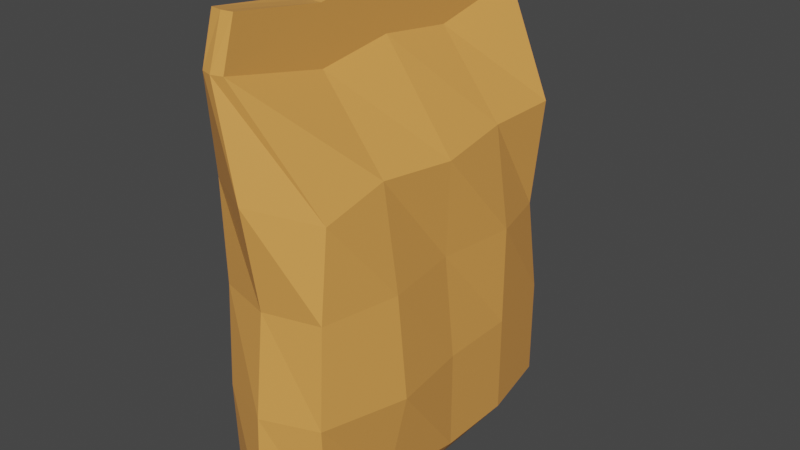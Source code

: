 # Source: Cat_food.blend  (saved by Blender 2.82.7; exported with 4.5.12 LTS)
import bpy
from mathutils import Matrix  # noqa: F401  (used for matrix-valued properties, if any)

bpy.ops.wm.read_factory_settings(use_empty=True)
scene = bpy.context.scene
scene.name = 'Scene'

# ---- collections
col_collection = bpy.data.collections.new('Collection'); scene.collection.children.link(col_collection)

# ---- materials (node trees are filled in below, after node groups)
mat_material = bpy.data.materials.new('Material')
mat_material.alpha_threshold = 0.0
mat_material.use_transparent_shadow = False
mat_material.line_color = (0.0, 0.0, 0.0, 1.0)

# ---- material node trees
mat_material.use_nodes = True; mat_material.node_tree.nodes.clear()
_N = mat_material.node_tree.nodes; _L = mat_material.node_tree.links
n0 = _N.new('ShaderNodeOutputMaterial'); n0.name = 'Material Output'; n0.location = (300, 300)
n1 = _N.new('ShaderNodeBsdfPrincipled'); n1.name = 'Principled BSDF'; n1.location = (10, 300)
n1.distribution = 'GGX'
n1.subsurface_method = 'BURLEY'
n1.inputs[0].default_value = (0.8, 0.3501, 0.08268, 1.0)
n1.inputs[2].default_value = 0.4
n1.inputs[3].default_value = 1.45
n1.inputs[27].default_value = (0.0, 0.0, 0.0, 1.0)
n1.inputs[28].default_value = 1.0
_L.new(n1.outputs[0], n0.inputs[0])
n0.is_active_output = True

# ---- world
world_world = bpy.data.worlds.new('World'); scene.world = world_world
world_world.use_nodes = True; world_world.node_tree.nodes.clear()
_N = world_world.node_tree.nodes; _L = world_world.node_tree.links
n0 = _N.new('ShaderNodeOutputWorld'); n0.name = 'World Output'; n0.location = (300, 300)
n1 = _N.new('ShaderNodeBackground'); n1.name = 'Background'; n1.location = (10, 300)
n1.inputs[0].default_value = (0.05088, 0.05088, 0.05088, 1.0)
_L.new(n1.outputs[0], n0.inputs[0])
n0.is_active_output = True
world_world.color = (0.05088, 0.05088, 0.05088)
world_world.use_sun_shadow = False
world_world.sun_shadow_jitter_overblur = 0.0

# ---- meshes
me_cube = bpy.data.meshes.new('Cube')
me_cube.from_pydata([(-0.1038, 2.962, -2.325), (0.6064, -2.46, -1.617), (-0.1038, 2.962, 2.321), (0.5893, -2.46, 1.613), (-0.3924, 2.962, -2.325), (-0.5743, -2.46, -1.617), (-0.3924, 2.962, 2.321), (-0.5743, -2.46, 1.613), (0.7014, 1.665, -2.002), (-0.6735, 1.665, 1.998), (0.7014, 1.476, 1.859), (-0.6735, 1.665, -2.002), (0.7014, -2.175, -2.002), (0.7014, -2.175, 1.998), (-0.6735, -2.175, -2.002), (-0.6735, -2.175, 1.998), (-0.6465, -2.46, -0.802), (-0.6594, -2.46, -0.002401), (-0.6465, -2.46, 0.7972), (-0.1038, 2.69, -1.002), (-0.1038, 2.818, -0.002421), (-0.1038, 2.685, 0.9976), (-0.3924, 2.736, 0.9976), (-0.3924, 2.857, -0.002421), (-0.3924, 2.741, -1.002), (0.5983, -2.46, 0.7972), (0.7007, -2.46, -0.002401), (0.6864, -2.46, -0.802), (0.7014, 1.665, -1.002), (0.8009, 1.581, -0.002416), (0.7014, 1.665, 0.9976), (-0.6735, 1.665, 0.9976), (-0.6064, 1.541, -0.002416), (-0.6735, 1.665, -1.002), (-0.8452, -2.175, 0.9976), (-0.8452, -2.175, -0.002403), (-0.8452, -2.175, -1.002), (0.8916, -2.175, -1.002), (0.8916, -2.175, -0.002403), (0.7349, -2.175, 0.9976), (-0.6735, -0.8949, 2.041), (-0.6735, 0.385, 1.972), (0.7014, 0.385, -1.776), (0.7014, -0.8949, -2.002), (0.7014, 0.385, 1.972), (0.7014, -0.8949, 2.041), (-0.6735, 0.385, -1.976), (-0.6735, -0.8949, -2.002), (-0.8452, 0.385, 0.9976), (-0.8452, -0.8949, 0.9976), (-0.8452, 0.385, -0.002412), (-0.7087, -0.8949, -0.002407), (-0.8452, 0.385, -1.002), (-0.8452, -0.8949, -1.002), (0.8916, 0.385, -1.002), (0.8916, -0.8949, -1.002), (0.7556, 0.385, -0.002412), (0.8916, -0.8949, -0.002407), (0.8916, 0.385, 0.9976), (1.014, -0.8949, 0.9976), (-0.09583, 3.541, 2.154), (-0.3845, 3.541, 2.159), (-0.09583, 3.376, 0.9976), (-0.3845, 3.413, -1.002), (-0.3845, 3.541, -2.164), (-0.09583, 3.541, -2.159), (-0.09583, 3.388, -1.002), (-0.09583, 3.56, -0.002423), (-0.3845, 3.401, 0.9976), (-0.3845, 3.6, -0.002423), (0.01601, -2.46, -1.893), (-0.2481, 2.961, 2.362), (0.01601, -2.46, 1.888), (-0.2481, 2.961, -2.367), (0.01392, 1.665, -2.367), (0.01392, 1.665, 2.362), (0.01392, -2.175, 2.362), (0.01392, -2.175, -2.367), (0.01991, -2.46, -0.8172), (0.02061, -2.46, -0.002401), (0.01991, -2.46, 0.8124), (0.01392, -0.8949, 2.306), (0.01392, 0.385, 2.16), (0.01392, -0.8949, -2.367), (0.01392, 0.385, -2.158), (-0.2401, 3.541, 2.179), (-0.2401, 3.541, -2.184), (-0.2401, 3.394, -1.002), (-0.2401, 3.58, -0.002423), (-0.2401, 3.382, 0.9976)], [], [(71, 2, 60, 85), (75, 71, 6, 9), (33, 24, 4, 11), (80, 25, 3, 72), (30, 21, 2, 10), (74, 73, 0, 8), (84, 74, 8, 42), (58, 30, 10, 44), (52, 33, 11, 46), (82, 75, 9, 41), (72, 76, 15, 7), (16, 36, 14, 5), (25, 39, 13, 3), (70, 77, 12, 1), (1, 12, 37, 27), (27, 37, 38, 26), (26, 38, 39, 25), (7, 15, 34, 18), (18, 34, 35, 17), (17, 35, 36, 16), (41, 9, 31, 48), (48, 31, 32, 50), (50, 32, 33, 52), (42, 8, 28, 54), (54, 28, 29, 56), (56, 29, 30, 58), (8, 0, 19, 28), (28, 19, 20, 29), (29, 20, 21, 30), (70, 1, 27, 78), (78, 27, 26, 79), (79, 26, 25, 80), (9, 6, 22, 31), (31, 22, 23, 32), (32, 23, 24, 33), (21, 20, 67, 62), (4, 24, 63, 64), (24, 23, 69, 63), (38, 57, 59, 39), (57, 56, 58, 59), (37, 55, 57, 38), (55, 54, 56, 57), (12, 43, 55, 37), (43, 42, 54, 55), (35, 51, 53, 36), (51, 50, 52, 53), (34, 49, 51, 35), (49, 48, 50, 51), (15, 40, 49, 34), (40, 41, 48, 49), (76, 81, 40, 15), (81, 82, 41, 40), (36, 53, 47, 14), (53, 52, 46, 47), (39, 59, 45, 13), (59, 58, 44, 45), (77, 83, 43, 12), (83, 84, 42, 43), (89, 68, 61, 85), (86, 64, 63, 87), (87, 63, 69, 88), (88, 69, 68, 89), (73, 4, 64, 86), (22, 6, 61, 68), (2, 21, 62, 60), (19, 0, 65, 66), (23, 22, 68, 69), (20, 19, 66, 67), (0, 73, 86, 65), (67, 88, 89, 62), (66, 87, 88, 67), (65, 86, 87, 66), (62, 89, 85, 60), (47, 46, 84, 83), (14, 47, 83, 77), (45, 44, 82, 81), (13, 45, 81, 76), (17, 79, 80, 18), (16, 78, 79, 17), (5, 70, 78, 16), (5, 14, 77, 70), (3, 13, 76, 72), (44, 10, 75, 82), (46, 11, 74, 84), (11, 4, 73, 74), (18, 80, 72, 7), (10, 2, 71, 75), (6, 71, 85, 61)])
_uv = me_cube.uv_layers.new(name='UVMap')
_uv.uv.foreach_set('vector', [0.2875, 0.8146, 0.2914, 0.8147, 0.3069, 0.8687, 0.3045, 0.8687, 0.9718, 0.6074, 0.9718, 0.7281, 0.968, 0.7283, 0.9379, 0.6074, 0.6583, 0.6074, 0.6583, 0.7077, 0.5349, 0.7283, 0.5651, 0.6074, 0.1726, 0.223, 0.174, 0.223, 0.09803, 0.223, 0.07234, 0.223, 0.1553, 0.6074, 0.1553, 0.7024, 0.03204, 0.7283, 0.07502, 0.5898, 0.4689, 0.6074, 0.4689, 0.7281, 0.4651, 0.7283, 0.4349, 0.6074, 0.4494, 0.4881, 0.4689, 0.6074, 0.4349, 0.6074, 0.4139, 0.4881, 0.1553, 0.4881, 0.1553, 0.6074, 0.07502, 0.5898, 0.06452, 0.4881, 0.6583, 0.4881, 0.6583, 0.6074, 0.5651, 0.6074, 0.5675, 0.4881, 0.9529, 0.4881, 0.9718, 0.6074, 0.9379, 0.6074, 0.9355, 0.4881, 0.9277, 0.223, 0.9718, 0.2495, 0.9379, 0.2495, 0.902, 0.223, 0.6769, 0.223, 0.6583, 0.2495, 0.5651, 0.2495, 0.6009, 0.223, 0.174, 0.223, 0.1553, 0.2495, 0.06215, 0.2495, 0.09803, 0.223, 0.4248, 0.223, 0.4689, 0.2495, 0.4349, 0.2495, 0.3991, 0.223, 0.3991, 0.223, 0.4349, 0.2495, 0.3417, 0.2495, 0.3231, 0.223, 0.3231, 0.223, 0.3417, 0.2495, 0.2485, 0.2495, 0.2485, 0.223, 0.2485, 0.223, 0.2485, 0.2495, 0.1553, 0.2495, 0.174, 0.223, 0.902, 0.223, 0.9379, 0.2495, 0.8447, 0.2495, 0.826, 0.223, 0.826, 0.223, 0.8447, 0.2495, 0.7515, 0.2495, 0.7515, 0.223, 0.7515, 0.223, 0.7515, 0.2495, 0.6583, 0.2495, 0.6769, 0.223, 0.9355, 0.4881, 0.9379, 0.6074, 0.8447, 0.6074, 0.8447, 0.4881, 0.8447, 0.4881, 0.8447, 0.6074, 0.7515, 0.5958, 0.7515, 0.4881, 0.7515, 0.4881, 0.7515, 0.5958, 0.6583, 0.6074, 0.6583, 0.4881, 0.4139, 0.4881, 0.4349, 0.6074, 0.3417, 0.6074, 0.3417, 0.4881, 0.3417, 0.4881, 0.3417, 0.6074, 0.2485, 0.5995, 0.2485, 0.4881, 0.2485, 0.4881, 0.2485, 0.5995, 0.1553, 0.6074, 0.1553, 0.4881, 0.4349, 0.6074, 0.4651, 0.7283, 0.3417, 0.7029, 0.3417, 0.6074, 0.3417, 0.6074, 0.3417, 0.7029, 0.2485, 0.7149, 0.2485, 0.5995, 0.2485, 0.5995, 0.2485, 0.7149, 0.1553, 0.7024, 0.1553, 0.6074, 0.4248, 0.223, 0.3991, 0.223, 0.3231, 0.223, 0.3245, 0.223, 0.3245, 0.223, 0.3231, 0.223, 0.2485, 0.223, 0.2485, 0.223, 0.2485, 0.223, 0.2485, 0.223, 0.174, 0.223, 0.1726, 0.223, 0.9379, 0.6074, 0.968, 0.7283, 0.8447, 0.7072, 0.8447, 0.6074, 0.8447, 0.6074, 0.8447, 0.7072, 0.7515, 0.7185, 0.7515, 0.5958, 0.7515, 0.5958, 0.7515, 0.7185, 0.6583, 0.7077, 0.6583, 0.6074, 0.4147, 0.7889, 0.5079, 0.8013, 0.5079, 0.8705, 0.4147, 0.8533, 0.7244, 0.8147, 0.6011, 0.7941, 0.6011, 0.8567, 0.7093, 0.8687, 0.6011, 0.7941, 0.5079, 0.805, 0.5079, 0.8742, 0.6011, 0.8567, 0.2485, 0.2495, 0.2485, 0.3688, 0.1553, 0.3688, 0.1553, 0.2495, 0.2485, 0.3688, 0.2485, 0.4881, 0.1553, 0.4881, 0.1553, 0.3688, 0.3417, 0.2495, 0.3417, 0.3688, 0.2485, 0.3688, 0.2485, 0.2495, 0.3417, 0.3688, 0.3417, 0.4881, 0.2485, 0.4881, 0.2485, 0.3688, 0.4349, 0.2495, 0.4349, 0.3688, 0.3417, 0.3688, 0.3417, 0.2495, 0.4349, 0.3688, 0.4139, 0.4881, 0.3417, 0.4881, 0.3417, 0.3688, 0.7515, 0.2495, 0.7515, 0.3688, 0.6583, 0.3688, 0.6583, 0.2495, 0.7515, 0.3688, 0.7515, 0.4881, 0.6583, 0.4881, 0.6583, 0.3688, 0.8447, 0.2495, 0.8447, 0.3688, 0.7515, 0.3688, 0.7515, 0.2495, 0.8447, 0.3688, 0.8447, 0.4881, 0.7515, 0.4881, 0.7515, 0.3688, 0.9379, 0.2495, 0.9419, 0.3688, 0.8447, 0.3688, 0.8447, 0.2495, 0.9419, 0.3688, 0.9355, 0.4881, 0.8447, 0.4881, 0.8447, 0.3688, 0.9718, 0.2495, 0.9666, 0.3688, 0.9419, 0.3688, 0.9379, 0.2495, 0.9666, 0.3688, 0.9529, 0.4881, 0.9355, 0.4881, 0.9419, 0.3688, 0.6583, 0.2495, 0.6583, 0.3688, 0.5651, 0.3688, 0.5651, 0.2495, 0.6583, 0.3688, 0.6583, 0.4881, 0.5675, 0.4881, 0.5651, 0.3688, 0.1553, 0.2495, 0.1553, 0.3688, 0.0581, 0.3688, 0.06215, 0.2495, 0.1553, 0.3688, 0.1553, 0.4881, 0.06452, 0.4881, 0.0581, 0.3688, 0.4689, 0.2495, 0.4689, 0.3688, 0.4349, 0.3688, 0.4349, 0.2495, 0.4689, 0.3688, 0.4494, 0.4881, 0.4139, 0.4881, 0.4349, 0.3688, 0.4147, 0.8539, 0.4147, 0.8556, 0.3064, 0.8687, 0.3045, 0.8687, 0.7112, 0.8687, 0.7093, 0.8687, 0.6011, 0.8567, 0.6011, 0.855, 0.6011, 0.855, 0.6011, 0.8567, 0.5079, 0.8742, 0.5079, 0.8723, 0.5079, 0.8723, 0.5079, 0.8742, 0.4147, 0.8556, 0.4147, 0.8539, 0.7282, 0.8146, 0.7244, 0.8147, 0.7093, 0.8687, 0.7112, 0.8687, 0.4147, 0.7937, 0.2914, 0.8147, 0.3064, 0.8687, 0.4147, 0.8556, 0.2914, 0.8147, 0.4147, 0.7889, 0.4147, 0.8533, 0.3069, 0.8687, 0.6011, 0.7893, 0.7244, 0.8147, 0.7088, 0.8687, 0.6011, 0.8544, 0.5079, 0.805, 0.4147, 0.7937, 0.4147, 0.8556, 0.5079, 0.8742, 0.5079, 0.8013, 0.6011, 0.7893, 0.6011, 0.8544, 0.5079, 0.8705, 0.7244, 0.8147, 0.7282, 0.8146, 0.7112, 0.8687, 0.7088, 0.8687, 0.5079, 0.8705, 0.5079, 0.8723, 0.4147, 0.8539, 0.4147, 0.8533, 0.6011, 0.8544, 0.6011, 0.855, 0.5079, 0.8723, 0.5079, 0.8705, 0.7088, 0.8687, 0.7112, 0.8687, 0.6011, 0.855, 0.6011, 0.8544, 0.4147, 0.8533, 0.4147, 0.8539, 0.3045, 0.8687, 0.3069, 0.8687, 0.5651, 0.3688, 0.5675, 0.4881, 0.5506, 0.4881, 0.5311, 0.3688, 0.5651, 0.2495, 0.5651, 0.3688, 0.5311, 0.3688, 0.5311, 0.2495, 0.0581, 0.3688, 0.06452, 0.4881, 0.04705, 0.4881, 0.03338, 0.3688, 0.06215, 0.2495, 0.0581, 0.3688, 0.03338, 0.3688, 0.02818, 0.2495, 0.7515, 0.223, 0.7515, 0.223, 0.8274, 0.223, 0.826, 0.223, 0.6769, 0.223, 0.6755, 0.223, 0.7515, 0.223, 0.7515, 0.223, 0.6009, 0.223, 0.5752, 0.223, 0.6755, 0.223, 0.6769, 0.223, 0.6009, 0.223, 0.5651, 0.2495, 0.5311, 0.2495, 0.5752, 0.223, 0.09803, 0.223, 0.06215, 0.2495, 0.02818, 0.2495, 0.07234, 0.223, 0.06452, 0.4881, 0.07502, 0.5898, 0.02818, 0.6074, 0.04705, 0.4881, 0.5675, 0.4881, 0.5651, 0.6074, 0.5311, 0.6074, 0.5506, 0.4881, 0.5651, 0.6074, 0.5349, 0.7283, 0.5311, 0.7281, 0.5311, 0.6074, 0.826, 0.223, 0.8274, 0.223, 0.9277, 0.223, 0.902, 0.223, 0.07502, 0.5898, 0.03204, 0.7283, 0.02818, 0.7281, 0.02818, 0.6074, 0.2914, 0.8147, 0.2875, 0.8146, 0.3045, 0.8687, 0.3064, 0.8687])
me_cube.materials.append(mat_material)
me_cube.use_remesh_preserve_volume = False
me_cube.use_remesh_preserve_attributes = False
me_cube.use_mirror_vertex_groups = False
me_cube.update()

# ---- objects
ob_cube = bpy.data.objects.new('Cube', me_cube)

# ---- transforms, parenting, visibility, modifiers, constraints
ob_cube.location = (0.0, 0.0, 0.0)
ob_cube.rotation_euler = (1.571, -0.0, 0.0)
ob_cube.lock_rotations_4d = False
ob_cube.empty_display_type = 'ARROWS'
ob_cube.lineart.crease_threshold = 0.0

# ---- collection membership
col_collection.objects.link(ob_cube)

# ---- scene / render settings (as saved in the file)
scene.frame_start = 1; scene.frame_end = 250; scene.frame_set(1)
scene.render.engine = 'BLENDER_EEVEE_NEXT'
scene.cycles.use_denoising = False
scene.cycles.samples = 128
scene.cycles.sampling_pattern = 'TABULATED_SOBOL'
scene.cycles.use_adaptive_sampling = False
scene.cycles.use_light_tree = False
scene.view_settings.view_transform = 'Filmic'
bpy.context.view_layer.update()

# ---- added for rendering (the .blend has no active camera and no usable light): camera, sun
cam_auto = bpy.data.cameras.new('AutoCamera')
cam_auto.lens = 50.0
cam_auto.sensor_width = 36.0
cam_auto.clip_end = 1000.0
ob_auto_camera = bpy.data.objects.new('AutoCamera', cam_auto)
scene.collection.objects.link(ob_auto_camera)
ob_auto_camera.location = (7.40095, -8.77766, 6.42354)
ob_auto_camera.rotation_euler = (1.09748, -7.21219e-08, 0.694738)
scene.camera = ob_auto_camera
light_auto_sun = bpy.data.lights.new('AutoSun', 'SUN')
light_auto_sun.energy = 3.0
light_auto_sun.angle = 0.0523599
ob_auto_sun = bpy.data.objects.new('AutoSun', light_auto_sun)
scene.collection.objects.link(ob_auto_sun)
ob_auto_sun.rotation_euler = (0.872665, 0.174533, 0.523599)
bpy.context.view_layer.update()
